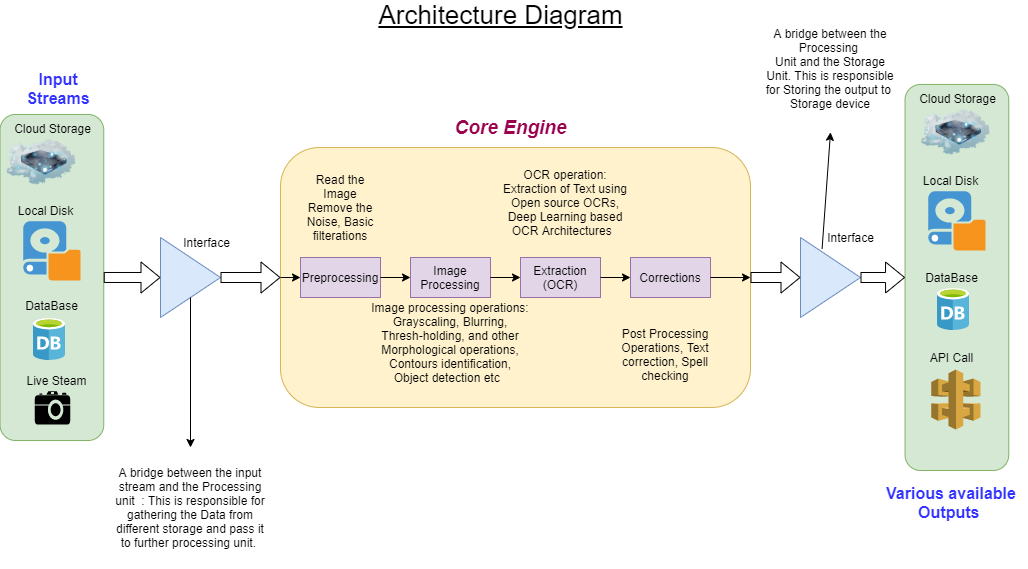

The diagram above was exported from draw.io. Its source (the exported page's mxGraphModel, read from the mxfile embedded in the PNG):
<mxGraphModel dx="1874" dy="1701" grid="1" gridSize="10" guides="1" tooltips="1" connect="1" arrows="1" fold="1" page="1" pageScale="1" pageWidth="850" pageHeight="1100" math="0" shadow="0">
  <root>
    <mxCell id="0" />
    <mxCell id="1" parent="0" />
    <mxCell id="YMKYkJI0JP9vRTtcUCTY-1" value="&lt;font style=&quot;font-size: 26px&quot;&gt;&lt;u&gt;Architecture Diagram&lt;/u&gt;&lt;/font&gt;" style="text;html=1;align=center;verticalAlign=middle;resizable=0;points=[];autosize=1;" vertex="1" parent="1">
      <mxGeometry x="280" y="-52.22" width="260" height="20" as="geometry" />
    </mxCell>
    <mxCell id="YMKYkJI0JP9vRTtcUCTY-2" value="" style="rounded=1;whiteSpace=wrap;html=1;fillColor=#fff2cc;strokeColor=#d6b656;" vertex="1" parent="1">
      <mxGeometry x="190" y="90" width="470" height="260" as="geometry" />
    </mxCell>
    <mxCell id="YMKYkJI0JP9vRTtcUCTY-15" value="" style="triangle;whiteSpace=wrap;html=1;fillColor=#dae8fc;strokeColor=#6c8ebf;" vertex="1" parent="1">
      <mxGeometry x="70" y="180" width="60" height="80" as="geometry" />
    </mxCell>
    <mxCell id="YMKYkJI0JP9vRTtcUCTY-10" value="" style="group" vertex="1" connectable="0" parent="1">
      <mxGeometry x="-80" y="143" width="93.25" height="240" as="geometry" />
    </mxCell>
    <mxCell id="YMKYkJI0JP9vRTtcUCTY-19" value="" style="rounded=1;whiteSpace=wrap;html=1;fillColor=#d5e8d4;strokeColor=#82b366;" vertex="1" parent="YMKYkJI0JP9vRTtcUCTY-10">
      <mxGeometry x="-10.449999999999987" y="-86.0377358490566" width="103.69999999999999" height="326.0377358490566" as="geometry" />
    </mxCell>
    <mxCell id="YMKYkJI0JP9vRTtcUCTY-4" value="" style="shadow=0;dashed=0;html=1;strokeColor=none;fillColor=#4495D1;labelPosition=center;verticalLabelPosition=bottom;verticalAlign=top;align=center;outlineConnect=0;shape=mxgraph.veeam.local_disk;" vertex="1" parent="YMKYkJI0JP9vRTtcUCTY-10">
      <mxGeometry x="12.799999999999995" y="20.80571137174911" width="57.199999999999996" height="59.08822029576746" as="geometry" />
    </mxCell>
    <mxCell id="YMKYkJI0JP9vRTtcUCTY-7" value="Local Disk" style="text;html=1;align=center;verticalAlign=middle;resizable=0;points=[];autosize=1;" vertex="1" parent="YMKYkJI0JP9vRTtcUCTY-10">
      <mxGeometry width="70" height="20" as="geometry" />
    </mxCell>
    <mxCell id="YMKYkJI0JP9vRTtcUCTY-11" value="" style="group" vertex="1" connectable="0" parent="YMKYkJI0JP9vRTtcUCTY-10">
      <mxGeometry x="-3.9000000000000052" y="-81.50943396226415" width="90.59999999999998" height="66.57827638959714" as="geometry" />
    </mxCell>
    <mxCell id="YMKYkJI0JP9vRTtcUCTY-3" value="" style="image;html=1;labelBackgroundColor=#ffffff;image=img/lib/clip_art/networking/Cloud_Storage_128x128.png" vertex="1" parent="YMKYkJI0JP9vRTtcUCTY-11">
      <mxGeometry y="20.80571137174911" width="69.99999999999999" height="45.77256501784804" as="geometry" />
    </mxCell>
    <mxCell id="YMKYkJI0JP9vRTtcUCTY-5" value="Cloud Storage" style="text;html=1;align=center;verticalAlign=middle;resizable=0;points=[];autosize=1;" vertex="1" parent="YMKYkJI0JP9vRTtcUCTY-11">
      <mxGeometry x="0.6000000000000013" width="90" height="20" as="geometry" />
    </mxCell>
    <mxCell id="YMKYkJI0JP9vRTtcUCTY-9" value="" style="group" vertex="1" connectable="0" parent="YMKYkJI0JP9vRTtcUCTY-10">
      <mxGeometry x="6.400000000000005" y="103.4245690973993" width="69.99999999999999" height="66.57827638959714" as="geometry" />
    </mxCell>
    <mxCell id="YMKYkJI0JP9vRTtcUCTY-6" value="" style="aspect=fixed;html=1;points=[];align=center;image;fontSize=12;image=img/lib/mscae/Database_General.svg;" vertex="1" parent="YMKYkJI0JP9vRTtcUCTY-9">
      <mxGeometry x="16.599999999999998" y="14.563997960224375" width="32.01404124616059" height="42.123738481790255" as="geometry" />
    </mxCell>
    <mxCell id="YMKYkJI0JP9vRTtcUCTY-8" value="DataBase" style="text;html=1;align=center;verticalAlign=middle;resizable=0;points=[];autosize=1;" vertex="1" parent="YMKYkJI0JP9vRTtcUCTY-10">
      <mxGeometry x="6.400000000000006" y="94.5645690973993" width="70" height="20" as="geometry" />
    </mxCell>
    <mxCell id="YMKYkJI0JP9vRTtcUCTY-14" value="" style="group" vertex="1" connectable="0" parent="YMKYkJI0JP9vRTtcUCTY-10">
      <mxGeometry x="6.400000000000005" y="170.0013768485466" width="79.99999999999999" height="54.09484956654768" as="geometry" />
    </mxCell>
    <mxCell id="YMKYkJI0JP9vRTtcUCTY-12" value="" style="shape=mxgraph.signs.tech.camera_2;html=1;fillColor=#000000;strokeColor=none;verticalLabelPosition=bottom;verticalAlign=top;align=center;" vertex="1" parent="YMKYkJI0JP9vRTtcUCTY-14">
      <mxGeometry x="17.9" y="20.80571137174911" width="35.39999999999999" height="33.28913819479857" as="geometry" />
    </mxCell>
    <mxCell id="YMKYkJI0JP9vRTtcUCTY-13" value="Live Steam" style="text;html=1;align=center;verticalAlign=middle;resizable=0;points=[];autosize=1;" vertex="1" parent="YMKYkJI0JP9vRTtcUCTY-14">
      <mxGeometry width="80" height="20" as="geometry" />
    </mxCell>
    <mxCell id="YMKYkJI0JP9vRTtcUCTY-22" value="Interface" style="text;html=1;align=center;verticalAlign=middle;resizable=0;points=[];autosize=1;" vertex="1" parent="1">
      <mxGeometry x="86" y="175" width="60" height="20" as="geometry" />
    </mxCell>
    <mxCell id="YMKYkJI0JP9vRTtcUCTY-23" value="" style="shape=flexArrow;endArrow=classic;html=1;entryX=0;entryY=0.5;entryDx=0;entryDy=0;exitX=1;exitY=0.5;exitDx=0;exitDy=0;" edge="1" parent="1" source="YMKYkJI0JP9vRTtcUCTY-19" target="YMKYkJI0JP9vRTtcUCTY-15">
      <mxGeometry width="50" height="50" relative="1" as="geometry">
        <mxPoint x="400" y="340" as="sourcePoint" />
        <mxPoint x="450" y="290" as="targetPoint" />
      </mxGeometry>
    </mxCell>
    <mxCell id="YMKYkJI0JP9vRTtcUCTY-24" value="A bridge between the input stream and the Processing unit&amp;nbsp; : This is responsible for gathering the Data from different storage and pass it to further processing unit.&amp;nbsp;" style="text;html=1;strokeColor=none;fillColor=none;align=center;verticalAlign=middle;whiteSpace=wrap;rounded=0;glass=0;" vertex="1" parent="1">
      <mxGeometry x="20" y="390" width="160" height="120" as="geometry" />
    </mxCell>
    <mxCell id="YMKYkJI0JP9vRTtcUCTY-25" value="" style="shape=flexArrow;endArrow=classic;html=1;entryX=0;entryY=0.5;entryDx=0;entryDy=0;exitX=1;exitY=0.5;exitDx=0;exitDy=0;" edge="1" parent="1" source="YMKYkJI0JP9vRTtcUCTY-15" target="YMKYkJI0JP9vRTtcUCTY-2">
      <mxGeometry width="50" height="50" relative="1" as="geometry">
        <mxPoint x="400" y="340" as="sourcePoint" />
        <mxPoint x="450" y="290" as="targetPoint" />
      </mxGeometry>
    </mxCell>
    <mxCell id="YMKYkJI0JP9vRTtcUCTY-27" value="" style="endArrow=classic;html=1;exitX=0.5;exitY=1;exitDx=0;exitDy=0;" edge="1" parent="1" source="YMKYkJI0JP9vRTtcUCTY-15" target="YMKYkJI0JP9vRTtcUCTY-24">
      <mxGeometry width="50" height="50" relative="1" as="geometry">
        <mxPoint x="400" y="340" as="sourcePoint" />
        <mxPoint x="450" y="290" as="targetPoint" />
      </mxGeometry>
    </mxCell>
    <mxCell id="YMKYkJI0JP9vRTtcUCTY-28" value="Preprocessing" style="rounded=0;whiteSpace=wrap;html=1;glass=0;fillColor=#e1d5e7;strokeColor=#9673a6;" vertex="1" parent="1">
      <mxGeometry x="210" y="200" width="80" height="40" as="geometry" />
    </mxCell>
    <mxCell id="YMKYkJI0JP9vRTtcUCTY-29" value="Image Processing" style="rounded=0;whiteSpace=wrap;html=1;glass=0;fillColor=#e1d5e7;strokeColor=#9673a6;" vertex="1" parent="1">
      <mxGeometry x="320" y="200" width="80" height="40" as="geometry" />
    </mxCell>
    <mxCell id="YMKYkJI0JP9vRTtcUCTY-30" value="Extraction&lt;br&gt;(OCR)" style="rounded=0;whiteSpace=wrap;html=1;glass=0;fillColor=#e1d5e7;strokeColor=#9673a6;" vertex="1" parent="1">
      <mxGeometry x="430" y="200" width="80" height="40" as="geometry" />
    </mxCell>
    <mxCell id="YMKYkJI0JP9vRTtcUCTY-31" value="Corrections" style="rounded=0;whiteSpace=wrap;html=1;glass=0;fillColor=#e1d5e7;strokeColor=#9673a6;" vertex="1" parent="1">
      <mxGeometry x="540" y="200" width="80" height="40" as="geometry" />
    </mxCell>
    <mxCell id="YMKYkJI0JP9vRTtcUCTY-32" value="" style="triangle;whiteSpace=wrap;html=1;fillColor=#dae8fc;strokeColor=#6c8ebf;" vertex="1" parent="1">
      <mxGeometry x="710" y="180" width="60" height="80" as="geometry" />
    </mxCell>
    <mxCell id="YMKYkJI0JP9vRTtcUCTY-33" value="" style="shape=flexArrow;endArrow=classic;html=1;entryX=0;entryY=0.5;entryDx=0;entryDy=0;exitX=1;exitY=0.5;exitDx=0;exitDy=0;" edge="1" parent="1" source="YMKYkJI0JP9vRTtcUCTY-2" target="YMKYkJI0JP9vRTtcUCTY-32">
      <mxGeometry width="50" height="50" relative="1" as="geometry">
        <mxPoint x="606" y="230" as="sourcePoint" />
        <mxPoint x="666" y="230" as="targetPoint" />
      </mxGeometry>
    </mxCell>
    <mxCell id="YMKYkJI0JP9vRTtcUCTY-34" value="Interface" style="text;html=1;align=center;verticalAlign=middle;resizable=0;points=[];autosize=1;" vertex="1" parent="1">
      <mxGeometry x="730" y="170" width="60" height="20" as="geometry" />
    </mxCell>
    <mxCell id="YMKYkJI0JP9vRTtcUCTY-36" value="" style="group" vertex="1" connectable="0" parent="1">
      <mxGeometry x="814" y="113" width="93.25" height="300.05" as="geometry" />
    </mxCell>
    <mxCell id="YMKYkJI0JP9vRTtcUCTY-37" value="" style="rounded=1;whiteSpace=wrap;html=1;fillColor=#d5e8d4;strokeColor=#82b366;" vertex="1" parent="YMKYkJI0JP9vRTtcUCTY-36">
      <mxGeometry x="0.5500000000000007" y="-86.04" width="103.7" height="386.04" as="geometry" />
    </mxCell>
    <mxCell id="YMKYkJI0JP9vRTtcUCTY-38" value="" style="shadow=0;dashed=0;html=1;strokeColor=none;fillColor=#4495D1;labelPosition=center;verticalLabelPosition=bottom;verticalAlign=top;align=center;outlineConnect=0;shape=mxgraph.veeam.local_disk;" vertex="1" parent="YMKYkJI0JP9vRTtcUCTY-36">
      <mxGeometry x="23.799999999999997" y="20.80571137174911" width="57.199999999999996" height="59.08822029576746" as="geometry" />
    </mxCell>
    <mxCell id="YMKYkJI0JP9vRTtcUCTY-39" value="Local Disk" style="text;html=1;align=center;verticalAlign=middle;resizable=0;points=[];autosize=1;" vertex="1" parent="YMKYkJI0JP9vRTtcUCTY-36">
      <mxGeometry x="11" width="70" height="20" as="geometry" />
    </mxCell>
    <mxCell id="YMKYkJI0JP9vRTtcUCTY-43" value="" style="group" vertex="1" connectable="0" parent="YMKYkJI0JP9vRTtcUCTY-36">
      <mxGeometry x="16.400000000000006" y="103.4245690973993" width="69.99999999999999" height="66.57827638959714" as="geometry" />
    </mxCell>
    <mxCell id="YMKYkJI0JP9vRTtcUCTY-44" value="" style="aspect=fixed;html=1;points=[];align=center;image;fontSize=12;image=img/lib/mscae/Database_General.svg;" vertex="1" parent="YMKYkJI0JP9vRTtcUCTY-43">
      <mxGeometry x="16.599999999999998" y="14.563997960224375" width="32.01404124616059" height="42.123738481790255" as="geometry" />
    </mxCell>
    <mxCell id="YMKYkJI0JP9vRTtcUCTY-45" value="DataBase" style="text;html=1;align=center;verticalAlign=middle;resizable=0;points=[];autosize=1;" vertex="1" parent="YMKYkJI0JP9vRTtcUCTY-36">
      <mxGeometry x="11.620000000000005" y="96.9845690973993" width="70" height="20" as="geometry" />
    </mxCell>
    <mxCell id="YMKYkJI0JP9vRTtcUCTY-48" value="API Call" style="text;html=1;align=center;verticalAlign=middle;resizable=0;points=[];autosize=1;" vertex="1" parent="YMKYkJI0JP9vRTtcUCTY-36">
      <mxGeometry x="16.619999999999976" y="177.05137684854662" width="60" height="20" as="geometry" />
    </mxCell>
    <mxCell id="YMKYkJI0JP9vRTtcUCTY-52" value="" style="outlineConnect=0;dashed=0;verticalLabelPosition=bottom;verticalAlign=top;align=center;html=1;shape=mxgraph.aws3.api_gateway;fillColor=#D9A741;gradientColor=none;rounded=0;glass=0;" vertex="1" parent="YMKYkJI0JP9vRTtcUCTY-36">
      <mxGeometry x="26.75" y="199.05" width="49.3" height="60.05" as="geometry" />
    </mxCell>
    <mxCell id="YMKYkJI0JP9vRTtcUCTY-41" value="" style="image;html=1;labelBackgroundColor=#ffffff;image=img/lib/clip_art/networking/Cloud_Storage_128x128.png" vertex="1" parent="YMKYkJI0JP9vRTtcUCTY-36">
      <mxGeometry x="16.400000000000023" y="-60.70372259051504" width="69.99999999999999" height="45.77256501784804" as="geometry" />
    </mxCell>
    <mxCell id="YMKYkJI0JP9vRTtcUCTY-50" value="&lt;span&gt;A bridge between the Processing&amp;nbsp;&lt;/span&gt;&lt;br&gt;&lt;span&gt;Unit and the Storage Unit. This is responsible for Storing the output to&amp;nbsp; Storage device&lt;/span&gt;" style="text;html=1;strokeColor=none;fillColor=none;align=center;verticalAlign=middle;whiteSpace=wrap;rounded=0;glass=0;" vertex="1" parent="1">
      <mxGeometry x="670" y="-52.22000000000003" width="140" height="127" as="geometry" />
    </mxCell>
    <mxCell id="YMKYkJI0JP9vRTtcUCTY-51" value="" style="endArrow=classic;html=1;exitX=0.36;exitY=0.14;exitDx=0;exitDy=0;entryX=0.5;entryY=1;entryDx=0;entryDy=0;exitPerimeter=0;" edge="1" parent="1" source="YMKYkJI0JP9vRTtcUCTY-32" target="YMKYkJI0JP9vRTtcUCTY-50">
      <mxGeometry width="50" height="50" relative="1" as="geometry">
        <mxPoint x="400" y="250" as="sourcePoint" />
        <mxPoint x="450" y="200" as="targetPoint" />
      </mxGeometry>
    </mxCell>
    <mxCell id="YMKYkJI0JP9vRTtcUCTY-53" value="" style="shape=flexArrow;endArrow=classic;html=1;entryX=0;entryY=0.5;entryDx=0;entryDy=0;exitX=1;exitY=0.5;exitDx=0;exitDy=0;" edge="1" parent="1" source="YMKYkJI0JP9vRTtcUCTY-32" target="YMKYkJI0JP9vRTtcUCTY-37">
      <mxGeometry width="50" height="50" relative="1" as="geometry">
        <mxPoint x="670" y="230" as="sourcePoint" />
        <mxPoint x="720" y="230" as="targetPoint" />
      </mxGeometry>
    </mxCell>
    <mxCell id="YMKYkJI0JP9vRTtcUCTY-40" value="" style="group" vertex="1" connectable="0" parent="1">
      <mxGeometry x="821.1" y="31.490566037735846" width="90.59999999999998" height="66.57827638959714" as="geometry" />
    </mxCell>
    <mxCell id="YMKYkJI0JP9vRTtcUCTY-42" value="Cloud Storage" style="text;html=1;align=center;verticalAlign=middle;resizable=0;points=[];autosize=1;" vertex="1" parent="YMKYkJI0JP9vRTtcUCTY-40">
      <mxGeometry x="0.6000000000000013" width="90" height="20" as="geometry" />
    </mxCell>
    <mxCell id="YMKYkJI0JP9vRTtcUCTY-56" value="" style="endArrow=classic;html=1;exitX=0;exitY=0.5;exitDx=0;exitDy=0;" edge="1" parent="1" source="YMKYkJI0JP9vRTtcUCTY-2">
      <mxGeometry width="50" height="50" relative="1" as="geometry">
        <mxPoint x="400" y="250" as="sourcePoint" />
        <mxPoint x="210" y="220" as="targetPoint" />
      </mxGeometry>
    </mxCell>
    <mxCell id="YMKYkJI0JP9vRTtcUCTY-57" value="" style="endArrow=classic;html=1;entryX=0;entryY=0.5;entryDx=0;entryDy=0;" edge="1" parent="1" target="YMKYkJI0JP9vRTtcUCTY-29">
      <mxGeometry width="50" height="50" relative="1" as="geometry">
        <mxPoint x="290" y="220" as="sourcePoint" />
        <mxPoint x="220" y="230" as="targetPoint" />
      </mxGeometry>
    </mxCell>
    <mxCell id="YMKYkJI0JP9vRTtcUCTY-58" value="" style="endArrow=classic;html=1;entryX=0;entryY=0.5;entryDx=0;entryDy=0;" edge="1" parent="1" target="YMKYkJI0JP9vRTtcUCTY-30">
      <mxGeometry width="50" height="50" relative="1" as="geometry">
        <mxPoint x="400" y="220" as="sourcePoint" />
        <mxPoint x="330" y="230" as="targetPoint" />
      </mxGeometry>
    </mxCell>
    <mxCell id="YMKYkJI0JP9vRTtcUCTY-59" value="" style="endArrow=classic;html=1;entryX=0;entryY=0.5;entryDx=0;entryDy=0;" edge="1" parent="1" target="YMKYkJI0JP9vRTtcUCTY-31">
      <mxGeometry width="50" height="50" relative="1" as="geometry">
        <mxPoint x="510" y="220" as="sourcePoint" />
        <mxPoint x="440" y="230" as="targetPoint" />
      </mxGeometry>
    </mxCell>
    <mxCell id="YMKYkJI0JP9vRTtcUCTY-60" value="" style="endArrow=classic;html=1;entryX=1;entryY=0.5;entryDx=0;entryDy=0;" edge="1" parent="1" target="YMKYkJI0JP9vRTtcUCTY-2">
      <mxGeometry width="50" height="50" relative="1" as="geometry">
        <mxPoint x="620" y="220" as="sourcePoint" />
        <mxPoint x="550" y="230" as="targetPoint" />
      </mxGeometry>
    </mxCell>
    <mxCell id="YMKYkJI0JP9vRTtcUCTY-61" value="Read the Image Remove the Noise, Basic filterations" style="text;html=1;strokeColor=none;fillColor=none;align=center;verticalAlign=middle;whiteSpace=wrap;rounded=0;glass=0;" vertex="1" parent="1">
      <mxGeometry x="210" y="110" width="80" height="80" as="geometry" />
    </mxCell>
    <mxCell id="YMKYkJI0JP9vRTtcUCTY-62" value="Image processing operations: Grayscaling, Blurring, Thresh-holding, and other Morphological operations, Contours identification, Object detection etc&amp;nbsp;&amp;nbsp;" style="text;html=1;strokeColor=none;fillColor=none;align=center;verticalAlign=middle;whiteSpace=wrap;rounded=0;glass=0;" vertex="1" parent="1">
      <mxGeometry x="280" y="230" width="160" height="110" as="geometry" />
    </mxCell>
    <mxCell id="YMKYkJI0JP9vRTtcUCTY-63" value="OCR operation: Extraction of Text using Open source OCRs, Deep Learning based OCR Architectures&amp;nbsp;&amp;nbsp;" style="text;html=1;strokeColor=none;fillColor=none;align=center;verticalAlign=middle;whiteSpace=wrap;rounded=0;glass=0;" vertex="1" parent="1">
      <mxGeometry x="410" y="100" width="130" height="90" as="geometry" />
    </mxCell>
    <mxCell id="YMKYkJI0JP9vRTtcUCTY-64" value="Post Processing Operations, Text correction, Spell checking" style="text;html=1;strokeColor=none;fillColor=none;align=center;verticalAlign=middle;whiteSpace=wrap;rounded=0;glass=0;" vertex="1" parent="1">
      <mxGeometry x="510" y="253.02" width="130" height="86.98" as="geometry" />
    </mxCell>
    <mxCell id="YMKYkJI0JP9vRTtcUCTY-65" value="&lt;font color=&quot;#3333ff&quot; size=&quot;1&quot;&gt;&lt;b style=&quot;font-size: 16px&quot;&gt;Input Streams&lt;/b&gt;&lt;/font&gt;" style="text;html=1;strokeColor=none;fillColor=none;align=center;verticalAlign=middle;whiteSpace=wrap;rounded=0;glass=0;" vertex="1" parent="1">
      <mxGeometry x="-76.75" y="20" width="90" height="21.49" as="geometry" />
    </mxCell>
    <mxCell id="YMKYkJI0JP9vRTtcUCTY-66" value="&lt;font style=&quot;font-size: 16px&quot; color=&quot;#3333ff&quot;&gt;&lt;b&gt;Various available Outputs&amp;nbsp;&lt;/b&gt;&lt;/font&gt;" style="text;html=1;strokeColor=none;fillColor=none;align=center;verticalAlign=middle;whiteSpace=wrap;rounded=0;glass=0;" vertex="1" parent="1">
      <mxGeometry x="785.63" y="430" width="150" height="30" as="geometry" />
    </mxCell>
    <mxCell id="YMKYkJI0JP9vRTtcUCTY-67" value="&lt;font style=&quot;font-size: 19px&quot; color=&quot;#99004d&quot;&gt;&lt;b&gt;&lt;i&gt;Core Engine&lt;/i&gt;&lt;/b&gt;&lt;/font&gt;" style="text;html=1;align=center;verticalAlign=middle;resizable=0;points=[];autosize=1;" vertex="1" parent="1">
      <mxGeometry x="355" y="60" width="130" height="20" as="geometry" />
    </mxCell>
  </root>
</mxGraphModel>